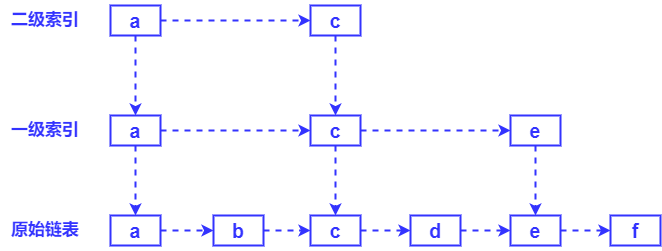

The diagram above was exported from draw.io. Its source (the exported page's mxGraphModel, read from the mxfile embedded in the PNG):
<mxGraphModel dx="1038" dy="641" grid="1" gridSize="10" guides="1" tooltips="1" connect="1" arrows="1" fold="1" page="1" pageScale="1" pageWidth="827" pageHeight="1169" math="0" shadow="0">
  <root>
    <mxCell id="0" />
    <mxCell id="1" parent="0" />
    <mxCell id="lGigy3E9grZTrBtZbwgw-20" style="edgeStyle=orthogonalEdgeStyle;rounded=0;orthogonalLoop=1;jettySize=auto;html=1;exitX=1;exitY=0.5;exitDx=0;exitDy=0;entryX=0;entryY=0.5;entryDx=0;entryDy=0;dashed=1;strokeWidth=2;fontSize=20;fontStyle=1;strokeColor=#3333FF;fontColor=#3333FF;" parent="1" source="lGigy3E9grZTrBtZbwgw-1" target="lGigy3E9grZTrBtZbwgw-2" edge="1">
      <mxGeometry relative="1" as="geometry" />
    </mxCell>
    <mxCell id="lGigy3E9grZTrBtZbwgw-1" value="a" style="rounded=0;whiteSpace=wrap;html=1;strokeWidth=2;fontStyle=1;fontSize=20;strokeColor=#3333FF;fontColor=#3333FF;" parent="1" vertex="1">
      <mxGeometry x="200" y="380" width="50" height="30" as="geometry" />
    </mxCell>
    <mxCell id="lGigy3E9grZTrBtZbwgw-21" style="edgeStyle=orthogonalEdgeStyle;rounded=0;orthogonalLoop=1;jettySize=auto;html=1;exitX=1;exitY=0.5;exitDx=0;exitDy=0;entryX=0;entryY=0.5;entryDx=0;entryDy=0;dashed=1;strokeWidth=2;fontSize=20;fontStyle=1;strokeColor=#3333FF;fontColor=#3333FF;" parent="1" source="lGigy3E9grZTrBtZbwgw-2" target="lGigy3E9grZTrBtZbwgw-3" edge="1">
      <mxGeometry relative="1" as="geometry" />
    </mxCell>
    <mxCell id="lGigy3E9grZTrBtZbwgw-2" value="b" style="rounded=0;whiteSpace=wrap;html=1;strokeWidth=2;fontSize=20;fontStyle=1;strokeColor=#3333FF;fontColor=#3333FF;" parent="1" vertex="1">
      <mxGeometry x="303" y="380" width="50" height="30" as="geometry" />
    </mxCell>
    <mxCell id="lGigy3E9grZTrBtZbwgw-22" style="edgeStyle=orthogonalEdgeStyle;rounded=0;orthogonalLoop=1;jettySize=auto;html=1;exitX=1;exitY=0.5;exitDx=0;exitDy=0;entryX=0;entryY=0.5;entryDx=0;entryDy=0;dashed=1;strokeWidth=2;fontSize=20;fontStyle=1;strokeColor=#3333FF;fontColor=#3333FF;" parent="1" source="lGigy3E9grZTrBtZbwgw-3" target="lGigy3E9grZTrBtZbwgw-4" edge="1">
      <mxGeometry relative="1" as="geometry" />
    </mxCell>
    <mxCell id="lGigy3E9grZTrBtZbwgw-3" value="c" style="rounded=0;whiteSpace=wrap;html=1;strokeWidth=2;fontSize=20;fontStyle=1;strokeColor=#3333FF;fontColor=#3333FF;" parent="1" vertex="1">
      <mxGeometry x="400" y="380" width="50" height="30" as="geometry" />
    </mxCell>
    <mxCell id="lGigy3E9grZTrBtZbwgw-23" style="edgeStyle=orthogonalEdgeStyle;rounded=0;orthogonalLoop=1;jettySize=auto;html=1;exitX=1;exitY=0.5;exitDx=0;exitDy=0;entryX=0;entryY=0.5;entryDx=0;entryDy=0;dashed=1;strokeWidth=2;fontSize=20;fontStyle=1;strokeColor=#3333FF;fontColor=#3333FF;" parent="1" source="lGigy3E9grZTrBtZbwgw-4" target="lGigy3E9grZTrBtZbwgw-5" edge="1">
      <mxGeometry relative="1" as="geometry" />
    </mxCell>
    <mxCell id="lGigy3E9grZTrBtZbwgw-4" value="d" style="rounded=0;whiteSpace=wrap;html=1;strokeWidth=2;fontSize=20;fontStyle=1;strokeColor=#3333FF;fontColor=#3333FF;" parent="1" vertex="1">
      <mxGeometry x="500" y="380" width="50" height="30" as="geometry" />
    </mxCell>
    <mxCell id="lGigy3E9grZTrBtZbwgw-24" style="edgeStyle=orthogonalEdgeStyle;rounded=0;orthogonalLoop=1;jettySize=auto;html=1;exitX=1;exitY=0.5;exitDx=0;exitDy=0;entryX=0;entryY=0.5;entryDx=0;entryDy=0;dashed=1;strokeWidth=2;fontSize=20;fontStyle=1;strokeColor=#3333FF;fontColor=#3333FF;" parent="1" source="lGigy3E9grZTrBtZbwgw-5" target="lGigy3E9grZTrBtZbwgw-6" edge="1">
      <mxGeometry relative="1" as="geometry" />
    </mxCell>
    <mxCell id="lGigy3E9grZTrBtZbwgw-5" value="e" style="rounded=0;whiteSpace=wrap;html=1;strokeWidth=2;fontSize=20;fontStyle=1;strokeColor=#3333FF;fontColor=#3333FF;" parent="1" vertex="1">
      <mxGeometry x="600" y="380" width="50" height="30" as="geometry" />
    </mxCell>
    <mxCell id="lGigy3E9grZTrBtZbwgw-6" value="f" style="rounded=0;whiteSpace=wrap;html=1;strokeWidth=2;fontSize=20;fontStyle=1;strokeColor=#3333FF;fontColor=#3333FF;" parent="1" vertex="1">
      <mxGeometry x="700" y="380" width="50" height="30" as="geometry" />
    </mxCell>
    <mxCell id="lGigy3E9grZTrBtZbwgw-15" style="edgeStyle=orthogonalEdgeStyle;rounded=0;orthogonalLoop=1;jettySize=auto;html=1;exitX=1;exitY=0.5;exitDx=0;exitDy=0;entryX=0;entryY=0.5;entryDx=0;entryDy=0;dashed=1;strokeWidth=2;fontSize=20;fontStyle=1;strokeColor=#3333FF;fontColor=#3333FF;" parent="1" source="lGigy3E9grZTrBtZbwgw-7" target="lGigy3E9grZTrBtZbwgw-8" edge="1">
      <mxGeometry relative="1" as="geometry" />
    </mxCell>
    <mxCell id="lGigy3E9grZTrBtZbwgw-17" style="edgeStyle=orthogonalEdgeStyle;rounded=0;orthogonalLoop=1;jettySize=auto;html=1;exitX=0.5;exitY=1;exitDx=0;exitDy=0;entryX=0.5;entryY=0;entryDx=0;entryDy=0;dashed=1;strokeWidth=2;fontSize=20;fontStyle=1;strokeColor=#3333FF;fontColor=#3333FF;" parent="1" source="lGigy3E9grZTrBtZbwgw-7" target="lGigy3E9grZTrBtZbwgw-1" edge="1">
      <mxGeometry relative="1" as="geometry" />
    </mxCell>
    <mxCell id="lGigy3E9grZTrBtZbwgw-7" value="a" style="rounded=0;whiteSpace=wrap;html=1;strokeWidth=2;fontSize=20;fontStyle=1;strokeColor=#3333FF;fontColor=#3333FF;" parent="1" vertex="1">
      <mxGeometry x="200" y="280" width="50" height="30" as="geometry" />
    </mxCell>
    <mxCell id="lGigy3E9grZTrBtZbwgw-16" style="edgeStyle=orthogonalEdgeStyle;rounded=0;orthogonalLoop=1;jettySize=auto;html=1;exitX=1;exitY=0.5;exitDx=0;exitDy=0;entryX=0;entryY=0.5;entryDx=0;entryDy=0;dashed=1;strokeWidth=2;fontSize=20;fontStyle=1;strokeColor=#3333FF;fontColor=#3333FF;" parent="1" source="lGigy3E9grZTrBtZbwgw-8" target="lGigy3E9grZTrBtZbwgw-9" edge="1">
      <mxGeometry relative="1" as="geometry" />
    </mxCell>
    <mxCell id="lGigy3E9grZTrBtZbwgw-18" style="edgeStyle=orthogonalEdgeStyle;rounded=0;orthogonalLoop=1;jettySize=auto;html=1;exitX=0.5;exitY=1;exitDx=0;exitDy=0;entryX=0.5;entryY=0;entryDx=0;entryDy=0;dashed=1;strokeWidth=2;fontSize=20;fontStyle=1;strokeColor=#3333FF;fontColor=#3333FF;" parent="1" source="lGigy3E9grZTrBtZbwgw-8" target="lGigy3E9grZTrBtZbwgw-3" edge="1">
      <mxGeometry relative="1" as="geometry" />
    </mxCell>
    <mxCell id="lGigy3E9grZTrBtZbwgw-8" value="c" style="rounded=0;whiteSpace=wrap;html=1;strokeWidth=2;fontSize=20;fontStyle=1;strokeColor=#3333FF;fontColor=#3333FF;" parent="1" vertex="1">
      <mxGeometry x="400" y="280" width="50" height="30" as="geometry" />
    </mxCell>
    <mxCell id="lGigy3E9grZTrBtZbwgw-19" style="edgeStyle=orthogonalEdgeStyle;rounded=0;orthogonalLoop=1;jettySize=auto;html=1;exitX=0.5;exitY=1;exitDx=0;exitDy=0;entryX=0.5;entryY=0;entryDx=0;entryDy=0;dashed=1;strokeWidth=2;fontSize=20;fontStyle=1;strokeColor=#3333FF;fontColor=#3333FF;" parent="1" source="lGigy3E9grZTrBtZbwgw-9" target="lGigy3E9grZTrBtZbwgw-5" edge="1">
      <mxGeometry relative="1" as="geometry" />
    </mxCell>
    <mxCell id="lGigy3E9grZTrBtZbwgw-9" value="e" style="rounded=0;whiteSpace=wrap;html=1;strokeWidth=2;fontSize=20;fontStyle=1;strokeColor=#3333FF;fontColor=#3333FF;" parent="1" vertex="1">
      <mxGeometry x="600" y="280" width="50" height="30" as="geometry" />
    </mxCell>
    <mxCell id="lGigy3E9grZTrBtZbwgw-12" style="edgeStyle=orthogonalEdgeStyle;rounded=0;orthogonalLoop=1;jettySize=auto;html=1;exitX=1;exitY=0.5;exitDx=0;exitDy=0;entryX=0;entryY=0.5;entryDx=0;entryDy=0;strokeWidth=2;dashed=1;fontSize=20;fontStyle=1;strokeColor=#3333FF;fontColor=#3333FF;" parent="1" source="lGigy3E9grZTrBtZbwgw-10" target="lGigy3E9grZTrBtZbwgw-11" edge="1">
      <mxGeometry relative="1" as="geometry" />
    </mxCell>
    <mxCell id="lGigy3E9grZTrBtZbwgw-13" style="edgeStyle=orthogonalEdgeStyle;rounded=0;orthogonalLoop=1;jettySize=auto;html=1;exitX=0.5;exitY=1;exitDx=0;exitDy=0;entryX=0.5;entryY=0;entryDx=0;entryDy=0;dashed=1;strokeWidth=2;fontSize=20;fontStyle=1;strokeColor=#3333FF;fontColor=#3333FF;" parent="1" source="lGigy3E9grZTrBtZbwgw-10" target="lGigy3E9grZTrBtZbwgw-7" edge="1">
      <mxGeometry relative="1" as="geometry" />
    </mxCell>
    <mxCell id="lGigy3E9grZTrBtZbwgw-10" value="a" style="rounded=0;whiteSpace=wrap;html=1;strokeWidth=2;fontSize=20;fontStyle=1;strokeColor=#3333FF;fontColor=#3333FF;" parent="1" vertex="1">
      <mxGeometry x="200" y="170" width="50" height="30" as="geometry" />
    </mxCell>
    <mxCell id="lGigy3E9grZTrBtZbwgw-14" style="edgeStyle=orthogonalEdgeStyle;rounded=0;orthogonalLoop=1;jettySize=auto;html=1;exitX=0.5;exitY=1;exitDx=0;exitDy=0;entryX=0.5;entryY=0;entryDx=0;entryDy=0;dashed=1;strokeWidth=2;fontSize=20;fontStyle=1;strokeColor=#3333FF;fontColor=#3333FF;" parent="1" source="lGigy3E9grZTrBtZbwgw-11" target="lGigy3E9grZTrBtZbwgw-8" edge="1">
      <mxGeometry relative="1" as="geometry" />
    </mxCell>
    <mxCell id="lGigy3E9grZTrBtZbwgw-11" value="c" style="rounded=0;whiteSpace=wrap;html=1;strokeWidth=2;fontSize=20;fontStyle=1;strokeColor=#3333FF;fontColor=#3333FF;" parent="1" vertex="1">
      <mxGeometry x="400" y="170" width="50" height="30" as="geometry" />
    </mxCell>
    <mxCell id="lGigy3E9grZTrBtZbwgw-25" value="&lt;font color=&quot;#3333ff&quot;&gt;原始链表&lt;/font&gt;" style="text;html=1;strokeColor=none;fillColor=none;align=center;verticalAlign=middle;whiteSpace=wrap;rounded=0;fontSize=17;fontStyle=1" parent="1" vertex="1">
      <mxGeometry x="90" y="375" width="90" height="40" as="geometry" />
    </mxCell>
    <mxCell id="lGigy3E9grZTrBtZbwgw-26" value="&lt;font color=&quot;#3333ff&quot;&gt;一级索引&lt;/font&gt;" style="text;html=1;strokeColor=none;fillColor=none;align=center;verticalAlign=middle;whiteSpace=wrap;rounded=0;fontSize=17;fontStyle=1" parent="1" vertex="1">
      <mxGeometry x="90" y="275" width="90" height="40" as="geometry" />
    </mxCell>
    <mxCell id="lGigy3E9grZTrBtZbwgw-27" value="&lt;font color=&quot;#3333ff&quot;&gt;二级索引&lt;/font&gt;" style="text;html=1;strokeColor=none;fillColor=none;align=center;verticalAlign=middle;whiteSpace=wrap;rounded=0;fontSize=17;fontStyle=1" parent="1" vertex="1">
      <mxGeometry x="90" y="165" width="90" height="40" as="geometry" />
    </mxCell>
  </root>
</mxGraphModel>